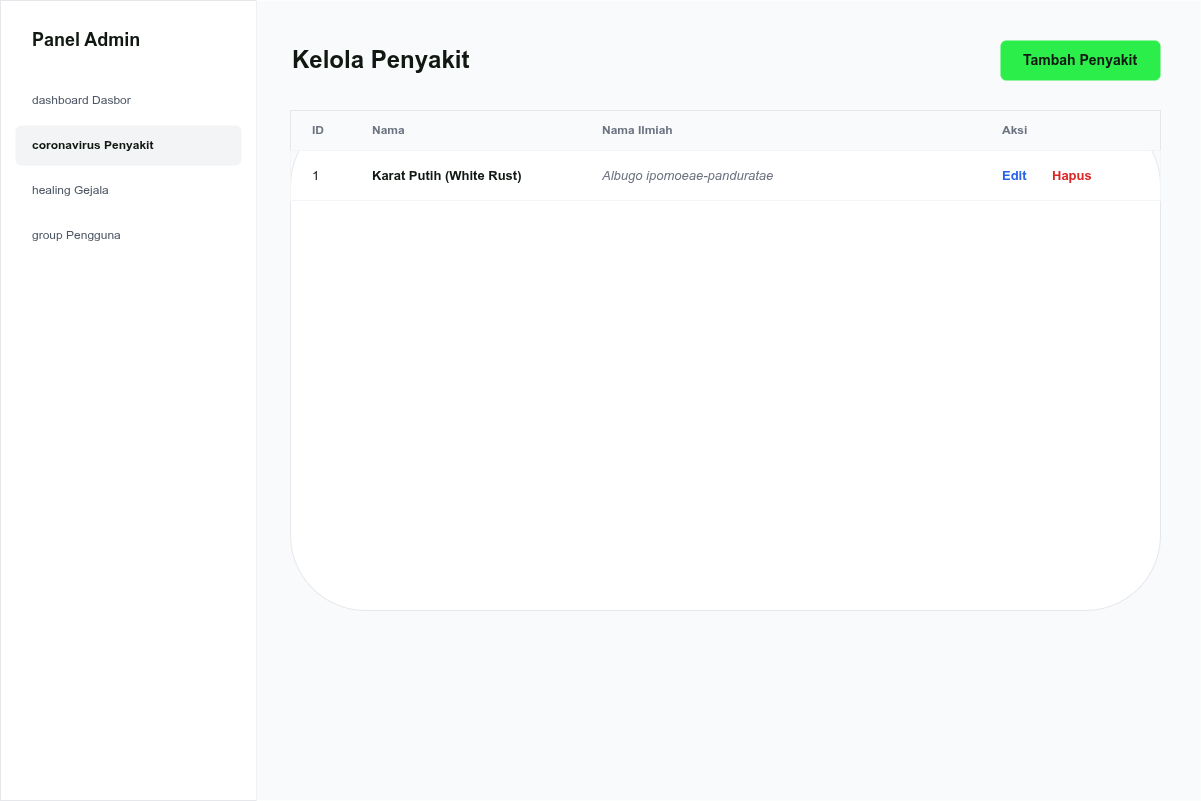

The diagram above was exported from draw.io. Its source (the exported page's mxGraphModel, read from the mxfile embedded in the PNG):
<mxGraphModel dx="792" dy="797" grid="1" gridSize="10" guides="1" tooltips="1" connect="1" arrows="1" fold="1" page="1" pageScale="1" pageWidth="1200" pageHeight="800" math="0" shadow="0">
  <root>
    <mxCell id="0" />
    <mxCell id="1" parent="0" />
    <mxCell id="sidebar" value="" style="rounded=0;whiteSpace=wrap;html=1;fillColor=#FFFFFF;strokeColor=#E5E7EB;" parent="1" vertex="1">
      <mxGeometry width="256" height="800" as="geometry" />
    </mxCell>
    <mxCell id="side_title" value="Panel Admin" style="text;html=1;strokeColor=none;fillColor=none;align=left;verticalAlign=middle;whiteSpace=wrap;rounded=0;fontColor=#111812;fontSize=18;fontStyle=1;" parent="1" vertex="1">
      <mxGeometry x="30" y="20" width="200" height="40" as="geometry" />
    </mxCell>
    <mxCell id="nav_dash" value="dashboard  Dasbor" style="rounded=1;whiteSpace=wrap;html=1;fillColor=none;strokeColor=none;fontColor=#4B5563;align=left;spacingLeft=15;" parent="1" vertex="1">
      <mxGeometry x="15" y="80" width="226" height="40" as="geometry" />
    </mxCell>
    <mxCell id="nav_disease" value="coronavirus  Penyakit" style="rounded=1;whiteSpace=wrap;html=1;fillColor=#F3F4F6;strokeColor=none;fontColor=#111812;align=left;spacingLeft=15;fontStyle=1;" parent="1" vertex="1">
      <mxGeometry x="15" y="125" width="226" height="40" as="geometry" />
    </mxCell>
    <mxCell id="nav_symptom" value="healing  Gejala" style="rounded=1;whiteSpace=wrap;html=1;fillColor=none;strokeColor=none;fontColor=#4B5563;align=left;spacingLeft=15;" parent="1" vertex="1">
      <mxGeometry x="15" y="170" width="226" height="40" as="geometry" />
    </mxCell>
    <mxCell id="nav_user" value="group  Pengguna" style="rounded=1;whiteSpace=wrap;html=1;fillColor=none;strokeColor=none;fontColor=#4B5563;align=left;spacingLeft=15;" parent="1" vertex="1">
      <mxGeometry x="15" y="215" width="226" height="40" as="geometry" />
    </mxCell>
    <mxCell id="bg" value="" style="rounded=0;whiteSpace=wrap;html=1;fillColor=#F9FAFB;strokeColor=none;" parent="1" vertex="1">
      <mxGeometry x="256" width="944" height="800" as="geometry" />
    </mxCell>
    <mxCell id="header" value="Kelola Penyakit" style="text;html=1;strokeColor=none;fillColor=none;align=left;verticalAlign=middle;whiteSpace=wrap;rounded=0;fontColor=#111812;fontSize=24;fontStyle=1;" parent="1" vertex="1">
      <mxGeometry x="290" y="40" width="300" height="40" as="geometry" />
    </mxCell>
    <mxCell id="btn_add" value="Tambah Penyakit" style="rounded=1;whiteSpace=wrap;html=1;fillColor=#2BEE4B;strokeColor=none;fontColor=#111812;fontStyle=1;fontSize=14;" parent="1" vertex="1">
      <mxGeometry x="1000" y="40" width="160" height="40" as="geometry" />
    </mxCell>
    <mxCell id="table_card" value="" style="rounded=1;whiteSpace=wrap;html=1;fillColor=#FFFFFF;strokeColor=#E5E7EB;shadow=0;" parent="1" vertex="1">
      <mxGeometry x="290" y="110" width="870" height="500" as="geometry" />
    </mxCell>
    <mxCell id="th_bg" value="" style="rounded=0;whiteSpace=wrap;html=1;fillColor=#F9FAFB;strokeColor=#E5E7EB;" parent="1" vertex="1">
      <mxGeometry x="290" y="110" width="870" height="40" as="geometry" />
    </mxCell>
    <mxCell id="th_1" value="ID" style="text;html=1;strokeColor=none;fillColor=none;align=left;verticalAlign=middle;whiteSpace=wrap;rounded=0;fontColor=#6B7280;fontSize=12;fontStyle=1;" parent="1" vertex="1">
      <mxGeometry x="310" y="115" width="50" height="30" as="geometry" />
    </mxCell>
    <mxCell id="th_2" value="Nama" style="text;html=1;strokeColor=none;fillColor=none;align=left;verticalAlign=middle;whiteSpace=wrap;rounded=0;fontColor=#6B7280;fontSize=12;fontStyle=1;" parent="1" vertex="1">
      <mxGeometry x="370" y="115" width="200" height="30" as="geometry" />
    </mxCell>
    <mxCell id="th_3" value="Nama Ilmiah" style="text;html=1;strokeColor=none;fillColor=none;align=left;verticalAlign=middle;whiteSpace=wrap;rounded=0;fontColor=#6B7280;fontSize=12;fontStyle=1;" parent="1" vertex="1">
      <mxGeometry x="600" y="115" width="200" height="30" as="geometry" />
    </mxCell>
    <mxCell id="th_4" value="Aksi" style="text;html=1;strokeColor=none;fillColor=none;align=left;verticalAlign=middle;whiteSpace=wrap;rounded=0;fontColor=#6B7280;fontSize=12;fontStyle=1;" parent="1" vertex="1">
      <mxGeometry x="1000" y="115" width="100" height="30" as="geometry" />
    </mxCell>
    <mxCell id="tr1_bg" value="" style="rounded=0;whiteSpace=wrap;html=1;fillColor=none;strokeColor=#F3F4F6;" parent="1" vertex="1">
      <mxGeometry x="290" y="150" width="870" height="50" as="geometry" />
    </mxCell>
    <mxCell id="tr1_1" value="1" style="text;html=1;strokeColor=none;fillColor=none;align=left;verticalAlign=middle;whiteSpace=wrap;rounded=0;fontColor=#111812;fontSize=13;" parent="1" vertex="1">
      <mxGeometry x="310" y="160" width="50" height="30" as="geometry" />
    </mxCell>
    <mxCell id="tr1_2" value="Karat Putih (White Rust)" style="text;html=1;strokeColor=none;fillColor=none;align=left;verticalAlign=middle;whiteSpace=wrap;rounded=0;fontColor=#111812;fontSize=13;fontStyle=1;" parent="1" vertex="1">
      <mxGeometry x="370" y="160" width="200" height="30" as="geometry" />
    </mxCell>
    <mxCell id="tr1_3" value="Albugo ipomoeae-panduratae" style="text;html=1;strokeColor=none;fillColor=none;align=left;verticalAlign=middle;whiteSpace=wrap;rounded=0;fontColor=#6B7280;fontSize=13;fontStyle=2;" parent="1" vertex="1">
      <mxGeometry x="600" y="160" width="200" height="30" as="geometry" />
    </mxCell>
    <mxCell id="tr1_btn_edit" value="Edit" style="text;html=1;strokeColor=none;fillColor=none;align=left;verticalAlign=middle;whiteSpace=wrap;rounded=0;fontColor=#2563EB;fontSize=13;fontStyle=1;" parent="1" vertex="1">
      <mxGeometry x="1000" y="160" width="40" height="30" as="geometry" />
    </mxCell>
    <mxCell id="tr1_btn_del" value="Hapus" style="text;html=1;strokeColor=none;fillColor=none;align=left;verticalAlign=middle;whiteSpace=wrap;rounded=0;fontColor=#DC2626;fontSize=13;fontStyle=1;" parent="1" vertex="1">
      <mxGeometry x="1050" y="160" width="50" height="30" as="geometry" />
    </mxCell>
  </root>
</mxGraphModel>